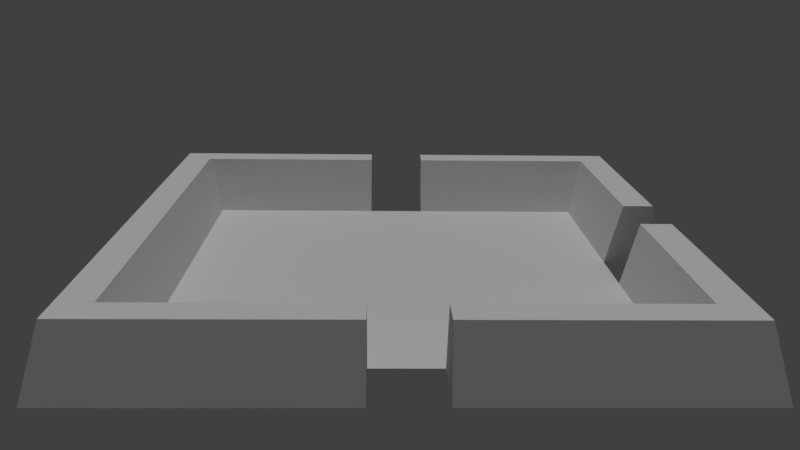 # Source: sala_13.blend  (saved by Blender 2.79.0; exported with 4.5.12 LTS)
import bpy
from mathutils import Matrix  # noqa: F401  (used for matrix-valued properties, if any)

bpy.ops.wm.read_factory_settings(use_empty=True)
scene = bpy.context.scene
scene.name = 'Scene'

# ---- collections
col_collection_1 = bpy.data.collections.new('Collection 1'); scene.collection.children.link(col_collection_1)

# ---- materials (node trees are filled in below, after node groups)
mat_material_001 = bpy.data.materials.new('Material.001')
mat_material_001.alpha_threshold = 0.0
mat_material_001.use_transparent_shadow = False
mat_material_001.preview_render_type = 'FLAT'
mat_material_001.roughness = 0.5
mat_material_001.specular_intensity = 0.0
mat_material_002 = bpy.data.materials.new('Material.002')
mat_material_002.alpha_threshold = 0.0
mat_material_002.use_transparent_shadow = False
mat_material_002.preview_render_type = 'FLAT'
mat_material_002.roughness = 0.5
mat_material_004 = bpy.data.materials.new('Material.004')
mat_material_004.alpha_threshold = 0.0
mat_material_004.use_transparent_shadow = False
mat_material_004.preview_render_type = 'CUBE'
mat_material_004.roughness = 0.5
mat_material_012 = bpy.data.materials.new('Material.012')
mat_material_012.alpha_threshold = 0.0
mat_material_012.use_transparent_shadow = False
mat_material_012.preview_render_type = 'CUBE'
mat_material_012.roughness = 0.5
mat_material_013 = bpy.data.materials.new('Material.013')
mat_material_013.alpha_threshold = 0.0
mat_material_013.use_transparent_shadow = False
mat_material_013.preview_render_type = 'CUBE'
mat_material_013.roughness = 0.5
mat_material_014 = bpy.data.materials.new('Material.014')
mat_material_014.alpha_threshold = 0.0
mat_material_014.use_transparent_shadow = False
mat_material_014.preview_render_type = 'CUBE'
mat_material_014.roughness = 0.5
mat_material_016 = bpy.data.materials.new('Material.016')
mat_material_016.alpha_threshold = 0.0
mat_material_016.use_transparent_shadow = False
mat_material_016.preview_render_type = 'CUBE'
mat_material_016.roughness = 0.5
mat_material_017 = bpy.data.materials.new('Material.017')
mat_material_017.alpha_threshold = 0.0
mat_material_017.use_transparent_shadow = False
mat_material_017.preview_render_type = 'CUBE'
mat_material_017.roughness = 0.5
mat_material_018 = bpy.data.materials.new('Material.018')
mat_material_018.alpha_threshold = 0.0
mat_material_018.use_transparent_shadow = False
mat_material_018.preview_render_type = 'CUBE'
mat_material_018.roughness = 0.5
mat_material_019 = bpy.data.materials.new('Material.019')
mat_material_019.alpha_threshold = 0.0
mat_material_019.use_transparent_shadow = False
mat_material_019.preview_render_type = 'CUBE'
mat_material_019.roughness = 0.5

# ---- material node trees

# ---- world
world_world = bpy.data.worlds.new('World'); scene.world = world_world
world_world.color = (0.05088, 0.05088, 0.05088)
world_world.use_sun_shadow = False
world_world.sun_shadow_jitter_overblur = 0.0
world_world.cycles.sampling_method = 'MANUAL'

# ---- cameras
cam_camera = bpy.data.cameras.new('Camera')
cam_camera.clip_end = 100.0
cam_camera.lens = 35.0
cam_camera.sensor_width = 32.0
cam_camera.sensor_height = 18.0
cam_camera.ortho_scale = 7.314
cam_camera.dof.focus_distance = 0.0
cam_camera.dof.aperture_fstop = 128.0

# ---- lights
light_lamp = bpy.data.lights.new('Lamp', 'SUN')
light_lamp.transmission_factor = 0.0
light_lamp.cutoff_distance = 30.0
light_lamp.angle = 0.1993
light_lamp.energy = 1.0
light_lamp.shadow_buffer_clip_start = 1.001
light_lamp.shadow_soft_size = 0.1
light_lamp.shadow_cascade_max_distance = 1000.0

# ---- meshes
me_plane = bpy.data.meshes.new('Plane')
me_plane.from_pydata([(-1.0, -1.0, 0.0), (1.0, -1.0, 0.0), (-1.0, 1.0, 0.0), (1.0, 1.0, 0.0)], [], [(0, 1, 3, 2)])
_uv = me_plane.uv_layers.new(name='UVMap')
_uv.uv.foreach_set('vector', [7.502e-05, 7.499e-05, 0.9993, 7.499e-05, 0.9993, 0.9999, 7.499e-05, 0.9999])
me_plane.materials.append(mat_material_001)
me_plane.materials.append(mat_material_002)
me_plane.use_remesh_preserve_volume = False
me_plane.use_remesh_preserve_attributes = False
me_plane.use_mirror_vertex_groups = False
me_plane.update()
me_cube_002 = bpy.data.meshes.new('Cube.002')
me_cube_002.from_pydata([(-1.0, -1.0, -1.0), (-0.5, -1.167, 1.0), (-1.0, 1.0, -1.0), (-0.5, 1.0, 1.0), (1.0, -1.667, -1.0), (0.5, -1.5, 1.0), (1.0, 1.0, -1.0), (0.5, 1.0, 1.0)], [], [(0, 1, 3, 2), (2, 3, 7, 6), (6, 7, 5, 4), (4, 5, 1, 0), (2, 6, 4, 0), (7, 3, 1, 5)])
_uv = me_cube_002.uv_layers.new(name='UVMap')
_uv.uv.foreach_set('vector', [0.0, 0.0, 1.0, 0.0, 1.0, 1.0, 0.0, 1.0, 0.0, 0.0, 1.0, 0.0, 1.0, 1.0, 0.0, 1.0, 0.0, 0.0, 1.0, 0.0, 1.0, 1.0, 0.0, 1.0, 0.0, 0.0, 1.0, 0.0, 1.0, 1.0, 0.0, 1.0, 0.0, 0.0, 1.0, 0.0, 1.0, 1.0, 0.0, 1.0, 0.0, 0.0, 1.0, 0.0, 1.0, 1.0, 0.0, 1.0])
me_cube_002.materials.append(mat_material_004)
me_cube_002.use_remesh_preserve_volume = False
me_cube_002.use_remesh_preserve_attributes = False
me_cube_002.use_mirror_vertex_groups = False
me_cube_002.update()
me_cube_010 = bpy.data.meshes.new('Cube.010')
me_cube_010.from_pydata([(-1.0, -1.667, -1.0), (-0.5, -1.5, 1.0), (-1.0, 1.333, -1.0), (-0.5, 1.333, 1.0), (1.0, -1.0, -1.0), (0.5, -1.167, 1.0), (1.0, 1.333, -1.0), (0.5, 1.333, 1.0)], [], [(0, 1, 3, 2), (2, 3, 7, 6), (6, 7, 5, 4), (4, 5, 1, 0), (2, 6, 4, 0), (7, 3, 1, 5)])
_uv = me_cube_010.uv_layers.new(name='UVMap')
_uv.uv.foreach_set('vector', [0.0, 0.0, 1.0, 0.0, 1.0, 1.0, 0.0, 1.0, 0.0, 0.0, 1.0, 0.0, 1.0, 1.0, 0.0, 1.0, 0.0, 0.0, 1.0, 0.0, 1.0, 1.0, 0.0, 1.0, 0.0, 0.0, 1.0, 0.0, 1.0, 1.0, 0.0, 1.0, 0.0, 0.0, 1.0, 0.0, 1.0, 1.0, 0.0, 1.0, 0.0, 0.0, 1.0, 0.0, 1.0, 1.0, 0.0, 1.0])
me_cube_010.materials.append(mat_material_012)
me_cube_010.use_remesh_preserve_volume = False
me_cube_010.use_remesh_preserve_attributes = False
me_cube_010.use_mirror_vertex_groups = False
me_cube_010.update()
me_cube_011 = bpy.data.meshes.new('Cube.011')
me_cube_011.from_pydata([(-1.0, -1.667, -1.0), (-0.5, -1.5, 1.0), (-1.0, 1.0, -1.0), (-0.5, 1.0, 1.0), (1.0, -1.0, -1.0), (0.5, -1.167, 1.0), (1.0, 1.0, -1.0), (0.5, 1.0, 1.0)], [], [(0, 1, 3, 2), (2, 3, 7, 6), (6, 7, 5, 4), (4, 5, 1, 0), (2, 6, 4, 0), (7, 3, 1, 5)])
_uv = me_cube_011.uv_layers.new(name='UVMap')
_uv.uv.foreach_set('vector', [0.0, 0.0, 1.0, 0.0, 1.0, 1.0, 0.0, 1.0, 0.0, 0.0, 1.0, 0.0, 1.0, 1.0, 0.0, 1.0, 0.0, 0.0, 1.0, 0.0, 1.0, 1.0, 0.0, 1.0, 0.0, 0.0, 1.0, 0.0, 1.0, 1.0, 0.0, 1.0, 0.0, 0.0, 1.0, 0.0, 1.0, 1.0, 0.0, 1.0, 0.0, 0.0, 1.0, 0.0, 1.0, 1.0, 0.0, 1.0])
me_cube_011.materials.append(mat_material_013)
me_cube_011.use_remesh_preserve_volume = False
me_cube_011.use_remesh_preserve_attributes = False
me_cube_011.use_mirror_vertex_groups = False
me_cube_011.update()
me_cube_012 = bpy.data.meshes.new('Cube.012')
me_cube_012.from_pydata([(-1.0, -1.0, -1.0), (-0.5, -1.167, 1.0), (-1.0, 1.333, -1.0), (-0.5, 1.333, 1.0), (1.0, -1.667, -1.0), (0.5, -1.5, 1.0), (1.0, 1.333, -1.0), (0.5, 1.333, 1.0)], [], [(0, 1, 3, 2), (2, 3, 7, 6), (6, 7, 5, 4), (4, 5, 1, 0), (2, 6, 4, 0), (7, 3, 1, 5)])
_uv = me_cube_012.uv_layers.new(name='UVMap')
_uv.uv.foreach_set('vector', [0.0, 0.0, 1.0, 0.0, 1.0, 1.0, 0.0, 1.0, 0.0, 0.0, 1.0, 0.0, 1.0, 1.0, 0.0, 1.0, 0.0, 0.0, 1.0, 0.0, 1.0, 1.0, 0.0, 1.0, 0.0, 0.0, 1.0, 0.0, 1.0, 1.0, 0.0, 1.0, 0.0, 0.0, 1.0, 0.0, 1.0, 1.0, 0.0, 1.0, 0.0, 0.0, 1.0, 0.0, 1.0, 1.0, 0.0, 1.0])
me_cube_012.materials.append(mat_material_014)
me_cube_012.use_remesh_preserve_volume = False
me_cube_012.use_remesh_preserve_attributes = False
me_cube_012.use_mirror_vertex_groups = False
me_cube_012.update()
me_cube_014 = bpy.data.meshes.new('Cube.014')
me_cube_014.from_pydata([(-1.0, -1.0, -1.0), (-0.5, -1.167, 1.0), (-1.0, 1.0, -1.0), (-0.5, 1.0, 1.0), (1.0, -1.667, -1.0), (0.5, -1.5, 1.0), (1.0, 1.0, -1.0), (0.5, 1.0, 1.0)], [], [(0, 1, 3, 2), (2, 3, 7, 6), (6, 7, 5, 4), (4, 5, 1, 0), (2, 6, 4, 0), (7, 3, 1, 5)])
_uv = me_cube_014.uv_layers.new(name='UVMap')
_uv.uv.foreach_set('vector', [0.0, 0.0, 1.0, 0.0, 1.0, 1.0, 0.0, 1.0, 0.0, 0.0, 1.0, 0.0, 1.0, 1.0, 0.0, 1.0, 0.0, 0.0, 1.0, 0.0, 1.0, 1.0, 0.0, 1.0, 0.0, 0.0, 1.0, 0.0, 1.0, 1.0, 0.0, 1.0, 0.0, 0.0, 1.0, 0.0, 1.0, 1.0, 0.0, 1.0, 0.0, 0.0, 1.0, 0.0, 1.0, 1.0, 0.0, 1.0])
me_cube_014.materials.append(mat_material_016)
me_cube_014.use_remesh_preserve_volume = False
me_cube_014.use_remesh_preserve_attributes = False
me_cube_014.use_mirror_vertex_groups = False
me_cube_014.update()
me_cube_015 = bpy.data.meshes.new('Cube.015')
me_cube_015.from_pydata([(-1.0, -1.667, -1.0), (-0.5, -1.5, 1.0), (-1.0, 1.0, -1.0), (-0.5, 1.0, 1.0), (1.0, -1.0, -1.0), (0.5, -1.167, 1.0), (1.0, 1.0, -1.0), (0.5, 1.0, 1.0)], [], [(0, 1, 3, 2), (2, 3, 7, 6), (6, 7, 5, 4), (4, 5, 1, 0), (2, 6, 4, 0), (7, 3, 1, 5)])
_uv = me_cube_015.uv_layers.new(name='UVMap')
_uv.uv.foreach_set('vector', [0.0, 0.0, 1.0, 0.0, 1.0, 1.0, 0.0, 1.0, 0.0, 0.0, 1.0, 0.0, 1.0, 1.0, 0.0, 1.0, 0.0, 0.0, 1.0, 0.0, 1.0, 1.0, 0.0, 1.0, 0.0, 0.0, 1.0, 0.0, 1.0, 1.0, 0.0, 1.0, 0.0, 0.0, 1.0, 0.0, 1.0, 1.0, 0.0, 1.0, 0.0, 0.0, 1.0, 0.0, 1.0, 1.0, 0.0, 1.0])
me_cube_015.materials.append(mat_material_017)
me_cube_015.use_remesh_preserve_volume = False
me_cube_015.use_remesh_preserve_attributes = False
me_cube_015.use_mirror_vertex_groups = False
me_cube_015.update()
me_cube_016 = bpy.data.meshes.new('Cube.016')
me_cube_016.from_pydata([(-1.0, -1.667, -1.0), (-0.5, -1.5, 1.0), (-1.0, 1.0, -1.0), (-0.5, 1.0, 1.0), (1.0, -1.0, -1.0), (0.5, -1.167, 1.0), (1.0, 1.0, -1.0), (0.5, 1.0, 1.0)], [], [(0, 1, 3, 2), (2, 3, 7, 6), (6, 7, 5, 4), (4, 5, 1, 0), (2, 6, 4, 0), (7, 3, 1, 5)])
_uv = me_cube_016.uv_layers.new(name='UVMap')
_uv.uv.foreach_set('vector', [0.0, 0.0, 1.0, 0.0, 1.0, 1.0, 0.0, 1.0, 0.0, 0.0, 1.0, 0.0, 1.0, 1.0, 0.0, 1.0, 0.0, 0.0, 1.0, 0.0, 1.0, 1.0, 0.0, 1.0, 0.0, 0.0, 1.0, 0.0, 1.0, 1.0, 0.0, 1.0, 0.0, 0.0, 1.0, 0.0, 1.0, 1.0, 0.0, 1.0, 0.0, 0.0, 1.0, 0.0, 1.0, 1.0, 0.0, 1.0])
me_cube_016.materials.append(mat_material_018)
me_cube_016.use_remesh_preserve_volume = False
me_cube_016.use_remesh_preserve_attributes = False
me_cube_016.use_mirror_vertex_groups = False
me_cube_016.update()
me_cube_017 = bpy.data.meshes.new('Cube.017')
me_cube_017.from_pydata([(-1.0, -1.0, -1.0), (-0.5, -1.167, 1.0), (-1.0, 1.0, -1.0), (-0.5, 1.0, 1.0), (1.0, -1.667, -1.0), (0.5, -1.5, 1.0), (1.0, 1.0, -1.0), (0.5, 1.0, 1.0)], [], [(0, 1, 3, 2), (2, 3, 7, 6), (6, 7, 5, 4), (4, 5, 1, 0), (2, 6, 4, 0), (7, 3, 1, 5)])
_uv = me_cube_017.uv_layers.new(name='UVMap')
_uv.uv.foreach_set('vector', [0.0, 0.0, 1.0, 0.0, 1.0, 1.0, 0.0, 1.0, 0.0, 0.0, 1.0, 0.0, 1.0, 1.0, 0.0, 1.0, 0.0, 0.0, 1.0, 0.0, 1.0, 1.0, 0.0, 1.0, 0.0, 0.0, 1.0, 0.0, 1.0, 1.0, 0.0, 1.0, 0.0, 0.0, 1.0, 0.0, 1.0, 1.0, 0.0, 1.0, 0.0, 0.0, 1.0, 0.0, 1.0, 1.0, 0.0, 1.0])
me_cube_017.materials.append(mat_material_019)
me_cube_017.use_remesh_preserve_volume = False
me_cube_017.use_remesh_preserve_attributes = False
me_cube_017.use_mirror_vertex_groups = False
me_cube_017.update()

# ---- objects
ob_ground = bpy.data.objects.new('Ground', me_plane)
ob_lamp = bpy.data.objects.new('Lamp', light_lamp)
ob_camera = bpy.data.objects.new('Camera', cam_camera)
ob_wall_005 = bpy.data.objects.new('Wall.005', me_cube_002)
ob_wall_003 = bpy.data.objects.new('Wall.003', me_cube_010)
ob_wall_000 = bpy.data.objects.new('Wall.000', me_cube_011)
ob_wall_001 = bpy.data.objects.new('Wall.001', me_cube_012)
ob_wall_002 = bpy.data.objects.new('Wall.002', me_cube_014)
ob_wall_004 = bpy.data.objects.new('Wall.004', me_cube_015)
ob_wall_006 = bpy.data.objects.new('Wall.006', me_cube_016)
ob_wall_007 = bpy.data.objects.new('Wall.007', me_cube_017)

# ---- transforms, parenting, visibility, modifiers, constraints
ob_ground.location = (0.0, 0.0, 0.0)
ob_ground.scale = (7.0, 7.0, 7.0)
ob_ground.lineart.crease_threshold = 0.0
ob_lamp.location = (0.09396, 2.204, 27.9)
ob_lamp.rotation_euler = (0.003692, 0.07659, 1.775)
ob_lamp.lock_rotations_4d = False
ob_lamp.empty_display_type = 'ARROWS'
ob_lamp.color = (0.0, 0.0, 0.0, 0.0)
ob_lamp.lineart.crease_threshold = 0.0
ob_camera.location = (-0.7582, -27.04, 10.12)
ob_camera.rotation_euler = (1.266, -0.01249, 6.26)
ob_camera.lock_rotations_4d = False
ob_camera.empty_display_type = 'ARROWS'
ob_camera.color = (0.0, 0.0, 0.0, 0.0)
ob_camera.display_type = 'WIRE'
ob_camera.lineart.crease_threshold = 0.0
ob_wall_005.location = (4.0, -8.0, 1.0)
ob_wall_005.rotation_euler = (0.0, -0.0, -1.571)
ob_wall_005.scale = (1.0, -3.0, 1.0)
ob_wall_005.lineart.crease_threshold = 0.0
_vg = ob_wall_005.vertex_groups.new(name='Group')
ob_wall_003.location = (-8.0, -4.0, 1.0)
ob_wall_003.rotation_euler = (0.0, 0.0, 1.748e-07)
ob_wall_003.scale = (1.0, 3.0, 1.0)
ob_wall_003.lineart.crease_threshold = 0.0
_vg = ob_wall_003.vertex_groups.new(name='Group')
ob_wall_000.location = (-4.0, 8.0, 1.0)
ob_wall_000.rotation_euler = (0.0, -0.0, -1.571)
ob_wall_000.scale = (1.0, 3.0, 1.0)
ob_wall_000.lineart.crease_threshold = 0.0
_vg = ob_wall_000.vertex_groups.new(name='Group')
ob_wall_001.location = (-8.0, 4.0, 1.0)
ob_wall_001.rotation_euler = (0.0, -0.0, -3.142)
ob_wall_001.scale = (1.0, 3.0, 1.0)
ob_wall_001.lineart.crease_threshold = 0.0
_vg = ob_wall_001.vertex_groups.new(name='Group')
ob_wall_002.location = (-4.0, -8.0, 1.0)
ob_wall_002.rotation_euler = (0.0, -0.0, -1.571)
ob_wall_002.scale = (1.0, 3.0, 1.0)
ob_wall_002.lineart.crease_threshold = 0.0
_vg = ob_wall_002.vertex_groups.new(name='Group')
ob_wall_004.location = (8.0, -4.0, 1.0)
ob_wall_004.rotation_euler = (0.0, 0.0, 1.748e-07)
ob_wall_004.scale = (-1.0, 3.0, 1.0)
ob_wall_004.lineart.crease_threshold = 0.0
_vg = ob_wall_004.vertex_groups.new(name='Group')
ob_wall_006.location = (8.0, 4.0, 1.0)
ob_wall_006.rotation_euler = (0.0, 0.0, 1.748e-07)
ob_wall_006.scale = (-1.0, -3.0, 1.0)
ob_wall_006.lineart.crease_threshold = 0.0
_vg = ob_wall_006.vertex_groups.new(name='Group')
ob_wall_007.location = (4.0, 8.0, 1.0)
ob_wall_007.rotation_euler = (0.0, -0.0, -1.571)
ob_wall_007.scale = (-1.0, -3.0, 1.0)
ob_wall_007.lineart.crease_threshold = 0.0
_vg = ob_wall_007.vertex_groups.new(name='Group')

# ---- collection membership
col_collection_1.objects.link(ob_ground)
col_collection_1.objects.link(ob_lamp)
col_collection_1.objects.link(ob_camera)
col_collection_1.objects.link(ob_wall_005)
col_collection_1.objects.link(ob_wall_003)
col_collection_1.objects.link(ob_wall_000)
col_collection_1.objects.link(ob_wall_001)
col_collection_1.objects.link(ob_wall_002)
col_collection_1.objects.link(ob_wall_004)
col_collection_1.objects.link(ob_wall_006)
col_collection_1.objects.link(ob_wall_007)

# ---- scene / render settings (as saved in the file)
scene.camera = ob_camera
scene.frame_start = 1; scene.frame_end = 250; scene.frame_set(1)
scene.render.engine = 'BLENDER_EEVEE_NEXT'
scene.render.resolution_percentage = 50
scene.render.dither_intensity = 0.0
scene.cycles.use_denoising = False
scene.cycles.samples = 128
scene.cycles.sampling_pattern = 'TABULATED_SOBOL'
scene.cycles.use_adaptive_sampling = False
scene.cycles.use_light_tree = False
scene.cycles.blur_glossy = 0.0
scene.cycles.sample_clamp_indirect = 0.0
scene.view_settings.view_transform = 'Standard'
bpy.context.view_layer.update()
